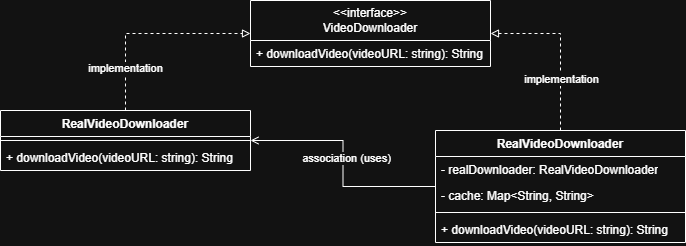

The diagram above was exported from draw.io. Its source (the exported page's mxGraphModel, read from the mxfile embedded in the PNG):
<mxGraphModel dx="1042" dy="527" grid="1" gridSize="10" guides="1" tooltips="1" connect="1" arrows="1" fold="1" page="1" pageScale="1" pageWidth="850" pageHeight="1100" math="0" shadow="0">
  <root>
    <mxCell id="0" />
    <mxCell id="1" parent="0" />
    <mxCell id="lzQ1QOqvnRQURKFQxgMr-1" parent="1" style="swimlane;fontStyle=0;childLayout=stackLayout;horizontal=1;startSize=40;fillColor=none;horizontalStack=0;resizeParent=1;resizeParentMax=0;resizeLast=0;collapsible=1;marginBottom=0;whiteSpace=wrap;html=1;" value="&amp;lt;&amp;lt;interface&amp;gt;&amp;gt;&lt;div&gt;VideoDownloader&lt;/div&gt;" vertex="1">
      <mxGeometry height="66" width="240" x="305" y="40" as="geometry" />
    </mxCell>
    <mxCell id="lzQ1QOqvnRQURKFQxgMr-2" parent="lzQ1QOqvnRQURKFQxgMr-1" style="text;strokeColor=none;fillColor=none;align=left;verticalAlign=top;spacingLeft=4;spacingRight=4;overflow=hidden;rotatable=0;points=[[0,0.5],[1,0.5]];portConstraint=eastwest;whiteSpace=wrap;html=1;" value="+&amp;nbsp;downloadVideo(videoURL: string): String" vertex="1">
      <mxGeometry height="26" width="240" y="40" as="geometry" />
    </mxCell>
    <mxCell id="lzQ1QOqvnRQURKFQxgMr-14" edge="1" parent="1" source="lzQ1QOqvnRQURKFQxgMr-5" style="edgeStyle=orthogonalEdgeStyle;rounded=0;orthogonalLoop=1;jettySize=auto;html=1;entryX=0;entryY=0.5;entryDx=0;entryDy=0;dashed=1;endArrow=block;endFill=0;" target="lzQ1QOqvnRQURKFQxgMr-1">
      <mxGeometry relative="1" as="geometry" />
    </mxCell>
    <mxCell id="lzQ1QOqvnRQURKFQxgMr-19" connectable="0" parent="lzQ1QOqvnRQURKFQxgMr-14" style="edgeLabel;html=1;align=center;verticalAlign=middle;resizable=0;points=[];" value="implementation" vertex="1">
      <mxGeometry relative="1" x="-0.5762" y="1" as="geometry">
        <mxPoint as="offset" />
      </mxGeometry>
    </mxCell>
    <mxCell id="lzQ1QOqvnRQURKFQxgMr-5" parent="1" style="swimlane;fontStyle=1;align=center;verticalAlign=top;childLayout=stackLayout;horizontal=1;startSize=26;horizontalStack=0;resizeParent=1;resizeParentMax=0;resizeLast=0;collapsible=1;marginBottom=0;whiteSpace=wrap;html=1;" value="RealVideoDownloader" vertex="1">
      <mxGeometry height="60" width="250" x="55" y="150" as="geometry" />
    </mxCell>
    <mxCell id="lzQ1QOqvnRQURKFQxgMr-7" parent="lzQ1QOqvnRQURKFQxgMr-5" style="line;strokeWidth=1;fillColor=none;align=left;verticalAlign=middle;spacingTop=-1;spacingLeft=3;spacingRight=3;rotatable=0;labelPosition=right;points=[];portConstraint=eastwest;strokeColor=inherit;" value="" vertex="1">
      <mxGeometry height="8" width="250" y="26" as="geometry" />
    </mxCell>
    <mxCell id="lzQ1QOqvnRQURKFQxgMr-8" parent="lzQ1QOqvnRQURKFQxgMr-5" style="text;strokeColor=none;fillColor=none;align=left;verticalAlign=top;spacingLeft=4;spacingRight=4;overflow=hidden;rotatable=0;points=[[0,0.5],[1,0.5]];portConstraint=eastwest;whiteSpace=wrap;html=1;" value="+&amp;nbsp;downloadVideo(videoURL: string): String" vertex="1">
      <mxGeometry height="26" width="250" y="34" as="geometry" />
    </mxCell>
    <mxCell id="lzQ1QOqvnRQURKFQxgMr-15" edge="1" parent="1" source="lzQ1QOqvnRQURKFQxgMr-9" style="edgeStyle=orthogonalEdgeStyle;rounded=0;orthogonalLoop=1;jettySize=auto;html=1;entryX=1;entryY=0.5;entryDx=0;entryDy=0;dashed=1;endArrow=block;endFill=0;" target="lzQ1QOqvnRQURKFQxgMr-1">
      <mxGeometry relative="1" as="geometry" />
    </mxCell>
    <mxCell id="lzQ1QOqvnRQURKFQxgMr-20" connectable="0" parent="lzQ1QOqvnRQURKFQxgMr-15" style="edgeLabel;html=1;align=center;verticalAlign=middle;resizable=0;points=[];" value="implementation" vertex="1">
      <mxGeometry relative="1" x="-0.3796" as="geometry">
        <mxPoint as="offset" />
      </mxGeometry>
    </mxCell>
    <mxCell id="lzQ1QOqvnRQURKFQxgMr-17" edge="1" parent="1" source="lzQ1QOqvnRQURKFQxgMr-9" style="edgeStyle=orthogonalEdgeStyle;rounded=0;orthogonalLoop=1;jettySize=auto;html=1;entryX=1;entryY=0.5;entryDx=0;entryDy=0;endArrow=open;endFill=0;" target="lzQ1QOqvnRQURKFQxgMr-5">
      <mxGeometry relative="1" as="geometry" />
    </mxCell>
    <mxCell id="lzQ1QOqvnRQURKFQxgMr-18" connectable="0" parent="lzQ1QOqvnRQURKFQxgMr-17" style="edgeLabel;html=1;align=center;verticalAlign=middle;resizable=0;points=[];" value="association (uses)" vertex="1">
      <mxGeometry relative="1" x="-0.4408" y="1" as="geometry">
        <mxPoint x="-25" y="-30" as="offset" />
      </mxGeometry>
    </mxCell>
    <mxCell id="lzQ1QOqvnRQURKFQxgMr-9" parent="1" style="swimlane;fontStyle=1;align=center;verticalAlign=top;childLayout=stackLayout;horizontal=1;startSize=26;horizontalStack=0;resizeParent=1;resizeParentMax=0;resizeLast=0;collapsible=1;marginBottom=0;whiteSpace=wrap;html=1;" value="RealVideoDownloader" vertex="1">
      <mxGeometry height="112" width="250" x="490" y="170" as="geometry" />
    </mxCell>
    <mxCell id="lzQ1QOqvnRQURKFQxgMr-13" parent="lzQ1QOqvnRQURKFQxgMr-9" style="text;strokeColor=none;fillColor=none;align=left;verticalAlign=top;spacingLeft=4;spacingRight=4;overflow=hidden;rotatable=0;points=[[0,0.5],[1,0.5]];portConstraint=eastwest;whiteSpace=wrap;html=1;" value="- realDownloader:&amp;nbsp;RealVideoDownloader" vertex="1">
      <mxGeometry height="26" width="250" y="26" as="geometry" />
    </mxCell>
    <mxCell id="lzQ1QOqvnRQURKFQxgMr-12" parent="lzQ1QOqvnRQURKFQxgMr-9" style="text;strokeColor=none;fillColor=none;align=left;verticalAlign=top;spacingLeft=4;spacingRight=4;overflow=hidden;rotatable=0;points=[[0,0.5],[1,0.5]];portConstraint=eastwest;whiteSpace=wrap;html=1;" value="- cache: Map&amp;lt;String, String&amp;gt;" vertex="1">
      <mxGeometry height="26" width="250" y="52" as="geometry" />
    </mxCell>
    <mxCell id="lzQ1QOqvnRQURKFQxgMr-10" parent="lzQ1QOqvnRQURKFQxgMr-9" style="line;strokeWidth=1;fillColor=none;align=left;verticalAlign=middle;spacingTop=-1;spacingLeft=3;spacingRight=3;rotatable=0;labelPosition=right;points=[];portConstraint=eastwest;strokeColor=inherit;" value="" vertex="1">
      <mxGeometry height="8" width="250" y="78" as="geometry" />
    </mxCell>
    <mxCell id="lzQ1QOqvnRQURKFQxgMr-11" parent="lzQ1QOqvnRQURKFQxgMr-9" style="text;strokeColor=none;fillColor=none;align=left;verticalAlign=top;spacingLeft=4;spacingRight=4;overflow=hidden;rotatable=0;points=[[0,0.5],[1,0.5]];portConstraint=eastwest;whiteSpace=wrap;html=1;" value="+&amp;nbsp;downloadVideo(videoURL: string): String" vertex="1">
      <mxGeometry height="26" width="250" y="86" as="geometry" />
    </mxCell>
  </root>
</mxGraphModel>